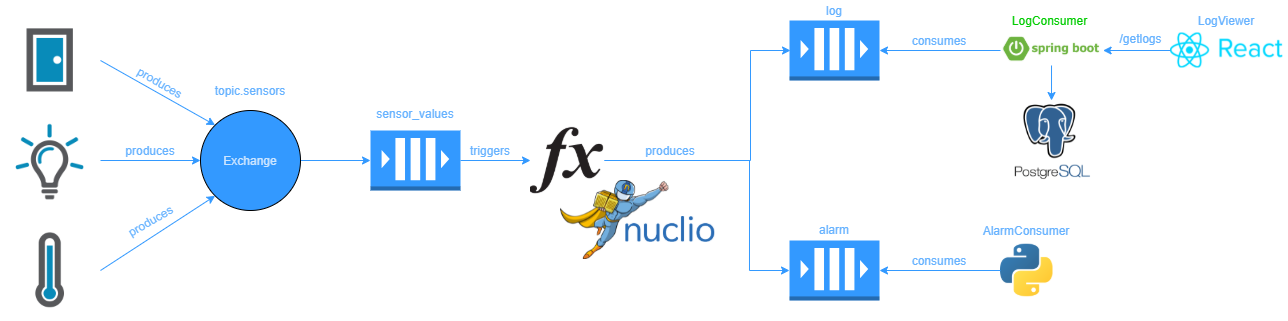

The diagram above was exported from draw.io. Its source (the exported page's mxGraphModel, read from the mxfile embedded in the PNG):
<mxGraphModel dx="694" dy="344" grid="1" gridSize="10" guides="1" tooltips="1" connect="1" arrows="1" fold="1" page="1" pageScale="1" pageWidth="827" pageHeight="1169" math="0" shadow="0">
  <root>
    <mxCell id="0" />
    <mxCell id="1" parent="0" />
    <mxCell id="xIXh2-uNva7kpfW7ntXj-31" style="edgeStyle=orthogonalEdgeStyle;rounded=0;orthogonalLoop=1;jettySize=auto;html=1;exitX=1;exitY=0.5;exitDx=0;exitDy=0;exitPerimeter=0;fontColor=#CCE5FF;strokeColor=#3399FF;entryX=0;entryY=0.5;entryDx=0;entryDy=0;" edge="1" parent="1" source="xIXh2-uNva7kpfW7ntXj-1" target="xIXh2-uNva7kpfW7ntXj-21">
      <mxGeometry relative="1" as="geometry">
        <mxPoint x="580" y="180" as="targetPoint" />
      </mxGeometry>
    </mxCell>
    <mxCell id="xIXh2-uNva7kpfW7ntXj-1" value="" style="outlineConnect=0;dashed=0;verticalLabelPosition=bottom;verticalAlign=top;align=center;html=1;shape=mxgraph.aws3.queue;gradientColor=none;fillColor=#3399FF;" vertex="1" parent="1">
      <mxGeometry x="450" y="150" width="90" height="60" as="geometry" />
    </mxCell>
    <mxCell id="xIXh2-uNva7kpfW7ntXj-9" style="edgeStyle=orthogonalEdgeStyle;rounded=0;orthogonalLoop=1;jettySize=auto;html=1;exitX=1;exitY=0.5;exitDx=0;exitDy=0;entryX=0;entryY=0.5;entryDx=0;entryDy=0;fontColor=#FFFFCC;strokeColor=#3399FF;entryPerimeter=0;" edge="1" parent="1" source="xIXh2-uNva7kpfW7ntXj-4" target="xIXh2-uNva7kpfW7ntXj-1">
      <mxGeometry relative="1" as="geometry" />
    </mxCell>
    <mxCell id="xIXh2-uNva7kpfW7ntXj-4" value="Exchange" style="ellipse;whiteSpace=wrap;html=1;aspect=fixed;labelBackgroundColor=none;fillColor=#3399FF;fontColor=#CCE5FF;" vertex="1" parent="1">
      <mxGeometry x="280" y="130" width="100" height="100" as="geometry" />
    </mxCell>
    <mxCell id="xIXh2-uNva7kpfW7ntXj-8" value="" style="shape=image;verticalLabelPosition=bottom;labelBackgroundColor=#ffffff;verticalAlign=top;aspect=fixed;imageAspect=0;image=https://upload.wikimedia.org/wikipedia/commons/thumb/c/c3/Python-logo-notext.svg/768px-Python-logo-notext.svg.png;" vertex="1" parent="1">
      <mxGeometry x="1080" y="263.75" width="52.5" height="52.5" as="geometry" />
    </mxCell>
    <mxCell id="xIXh2-uNva7kpfW7ntXj-10" value="" style="shape=image;verticalLabelPosition=bottom;labelBackgroundColor=#ffffff;verticalAlign=top;aspect=fixed;imageAspect=0;image=https://2s1gag2bo3i2drxim2czewz1-wpengine.netdna-ssl.com/wp-content/uploads/2018/05/nuclio-big-logo-blue.png;" vertex="1" parent="1">
      <mxGeometry x="705.36" y="236" width="88.88" height="26" as="geometry" />
    </mxCell>
    <mxCell id="xIXh2-uNva7kpfW7ntXj-36" value="" style="edgeStyle=orthogonalEdgeStyle;rounded=0;orthogonalLoop=1;jettySize=auto;html=1;fontColor=#CCE5FF;strokeColor=#3399FF;" edge="1" parent="1" source="xIXh2-uNva7kpfW7ntXj-21">
      <mxGeometry relative="1" as="geometry">
        <mxPoint x="870" y="70" as="targetPoint" />
        <Array as="points">
          <mxPoint x="830" y="180" />
          <mxPoint x="830" y="70" />
        </Array>
      </mxGeometry>
    </mxCell>
    <mxCell id="xIXh2-uNva7kpfW7ntXj-21" value="" style="shape=image;html=1;verticalAlign=top;verticalLabelPosition=bottom;labelBackgroundColor=#ffffff;imageAspect=0;aspect=fixed;image=https://cdn0.iconfinder.com/data/icons/glyphpack/60/function-128.png;fontColor=#FFFFCC;fillColor=#FF6666;" vertex="1" parent="1">
      <mxGeometry x="610" y="143.12" width="73.76" height="73.76" as="geometry" />
    </mxCell>
    <mxCell id="xIXh2-uNva7kpfW7ntXj-24" value="" style="shape=image;verticalLabelPosition=bottom;labelBackgroundColor=#ffffff;verticalAlign=top;aspect=fixed;imageAspect=0;image=https://cpl.thalesgroup.com/sites/default/files/content/paragraphs/intro/2020-03/postgresql-logo.png;" vertex="1" parent="1">
      <mxGeometry x="1087.54" y="120" width="87.53" height="80" as="geometry" />
    </mxCell>
    <mxCell id="xIXh2-uNva7kpfW7ntXj-28" value="" style="shape=image;verticalLabelPosition=bottom;labelBackgroundColor=#ffffff;verticalAlign=top;aspect=fixed;imageAspect=0;image=https://alrtu.com/wp-content/uploads/2015/07/Elertus_Icon-Light_On.png;" vertex="1" parent="1">
      <mxGeometry x="80" y="130" width="100" height="100" as="geometry" />
    </mxCell>
    <mxCell id="xIXh2-uNva7kpfW7ntXj-29" value="" style="shape=image;verticalLabelPosition=bottom;labelBackgroundColor=#ffffff;verticalAlign=top;aspect=fixed;imageAspect=0;image=https://alrtu.com/wp-content/uploads/2015/07/Elertus_Icon-Temperature_High-150x150.png;" vertex="1" parent="1">
      <mxGeometry x="80" y="240" width="100" height="100" as="geometry" />
    </mxCell>
    <mxCell id="xIXh2-uNva7kpfW7ntXj-30" value="" style="shape=image;verticalLabelPosition=bottom;labelBackgroundColor=#ffffff;verticalAlign=top;aspect=fixed;imageAspect=0;image=https://alrtu.com/wp-content/uploads/2015/07/Elertus_Icon-Door_Open.png;" vertex="1" parent="1">
      <mxGeometry x="80" y="30" width="100" height="100" as="geometry" />
    </mxCell>
    <mxCell id="xIXh2-uNva7kpfW7ntXj-35" value="" style="shape=image;verticalLabelPosition=bottom;labelBackgroundColor=#ffffff;verticalAlign=top;aspect=fixed;imageAspect=0;image=https://2s1gag2bo3i2drxim2czewz1-wpengine.netdna-ssl.com/wp-content/uploads/2017/10/superman.png;" vertex="1" parent="1">
      <mxGeometry x="640" y="200" width="108.39" height="79" as="geometry" />
    </mxCell>
    <mxCell id="xIXh2-uNva7kpfW7ntXj-37" value="" style="endArrow=classic;html=1;fontColor=#CCE5FF;strokeColor=#3399FF;exitX=1;exitY=0.5;exitDx=0;exitDy=0;entryX=0;entryY=0;entryDx=0;entryDy=0;" edge="1" parent="1" source="xIXh2-uNva7kpfW7ntXj-30" target="xIXh2-uNva7kpfW7ntXj-4">
      <mxGeometry width="50" height="50" relative="1" as="geometry">
        <mxPoint x="390" y="310" as="sourcePoint" />
        <mxPoint x="440" y="260" as="targetPoint" />
      </mxGeometry>
    </mxCell>
    <mxCell id="xIXh2-uNva7kpfW7ntXj-38" value="" style="endArrow=classic;html=1;fontColor=#CCE5FF;strokeColor=#3399FF;entryX=0;entryY=0.5;entryDx=0;entryDy=0;exitX=1;exitY=0.5;exitDx=0;exitDy=0;" edge="1" parent="1" source="xIXh2-uNva7kpfW7ntXj-28" target="xIXh2-uNva7kpfW7ntXj-4">
      <mxGeometry width="50" height="50" relative="1" as="geometry">
        <mxPoint x="160" y="200" as="sourcePoint" />
        <mxPoint x="210" y="150" as="targetPoint" />
      </mxGeometry>
    </mxCell>
    <mxCell id="xIXh2-uNva7kpfW7ntXj-39" value="" style="endArrow=classic;html=1;fontColor=#CCE5FF;strokeColor=#3399FF;exitX=1;exitY=0.5;exitDx=0;exitDy=0;entryX=0;entryY=1;entryDx=0;entryDy=0;" edge="1" parent="1" source="xIXh2-uNva7kpfW7ntXj-29" target="xIXh2-uNva7kpfW7ntXj-4">
      <mxGeometry width="50" height="50" relative="1" as="geometry">
        <mxPoint x="390" y="310" as="sourcePoint" />
        <mxPoint x="440" y="260" as="targetPoint" />
      </mxGeometry>
    </mxCell>
    <mxCell id="xIXh2-uNva7kpfW7ntXj-40" value="" style="outlineConnect=0;dashed=0;verticalLabelPosition=bottom;verticalAlign=top;align=center;html=1;shape=mxgraph.aws3.queue;gradientColor=none;fillColor=#3399FF;" vertex="1" parent="1">
      <mxGeometry x="869" y="260" width="90" height="60" as="geometry" />
    </mxCell>
    <mxCell id="xIXh2-uNva7kpfW7ntXj-41" value="" style="outlineConnect=0;dashed=0;verticalLabelPosition=bottom;verticalAlign=top;align=center;html=1;shape=mxgraph.aws3.queue;gradientColor=none;fillColor=#3399FF;" vertex="1" parent="1">
      <mxGeometry x="869" y="40" width="90" height="60" as="geometry" />
    </mxCell>
    <mxCell id="xIXh2-uNva7kpfW7ntXj-42" value="" style="edgeStyle=orthogonalEdgeStyle;rounded=0;orthogonalLoop=1;jettySize=auto;html=1;fontColor=#CCE5FF;strokeColor=#3399FF;" edge="1" parent="1">
      <mxGeometry relative="1" as="geometry">
        <mxPoint x="829" y="180" as="sourcePoint" />
        <mxPoint x="869" y="290" as="targetPoint" />
        <Array as="points">
          <mxPoint x="829" y="290.06" />
        </Array>
      </mxGeometry>
    </mxCell>
    <mxCell id="xIXh2-uNva7kpfW7ntXj-44" value="" style="endArrow=classic;html=1;fontColor=#CCE5FF;strokeColor=#3399FF;exitX=1;exitY=0.5;exitDx=0;exitDy=0;exitPerimeter=0;entryX=1;entryY=0.5;entryDx=0;entryDy=0;entryPerimeter=0;" edge="1" parent="1" target="xIXh2-uNva7kpfW7ntXj-41">
      <mxGeometry width="50" height="50" relative="1" as="geometry">
        <mxPoint x="1080" y="70" as="sourcePoint" />
        <mxPoint x="910" y="230" as="targetPoint" />
      </mxGeometry>
    </mxCell>
    <mxCell id="xIXh2-uNva7kpfW7ntXj-45" value="" style="shape=image;verticalLabelPosition=bottom;labelBackgroundColor=#ffffff;verticalAlign=top;aspect=fixed;imageAspect=0;image=https://miro.medium.com/max/700/1*-uckV8DOh3l0bCvqZ73zYg.png;" vertex="1" parent="1">
      <mxGeometry x="1080" y="48" width="102.6" height="44" as="geometry" />
    </mxCell>
    <mxCell id="xIXh2-uNva7kpfW7ntXj-46" value="" style="endArrow=classic;html=1;fontColor=#CCE5FF;strokeColor=#3399FF;exitX=0.5;exitY=1;exitDx=0;exitDy=0;" edge="1" parent="1">
      <mxGeometry width="50" height="50" relative="1" as="geometry">
        <mxPoint x="1131.02" y="85" as="sourcePoint" />
        <mxPoint x="1131.02" y="120" as="targetPoint" />
      </mxGeometry>
    </mxCell>
    <mxCell id="xIXh2-uNva7kpfW7ntXj-49" value="" style="shape=image;verticalLabelPosition=bottom;labelBackgroundColor=#ffffff;verticalAlign=top;aspect=fixed;imageAspect=0;image=https://cdn.freelogovectors.net/wp-content/uploads/2018/12/react-logo.png;" vertex="1" parent="1">
      <mxGeometry x="1250" y="52.5" width="112.34" height="35" as="geometry" />
    </mxCell>
    <mxCell id="xIXh2-uNva7kpfW7ntXj-50" value="LogConsumer" style="text;html=1;strokeColor=none;fillColor=none;align=center;verticalAlign=middle;whiteSpace=wrap;rounded=0;labelBackgroundColor=none;fontColor=#00CC00;" vertex="1" parent="1">
      <mxGeometry x="1079.9999999999998" y="30" width="98.7" height="20" as="geometry" />
    </mxCell>
    <mxCell id="xIXh2-uNva7kpfW7ntXj-51" value="" style="endArrow=classic;html=1;fontColor=#00CC00;strokeColor=#3399FF;exitX=1;exitY=0.5;exitDx=0;exitDy=0;entryX=1;entryY=0.5;entryDx=0;entryDy=0;" edge="1" parent="1" target="xIXh2-uNva7kpfW7ntXj-45">
      <mxGeometry width="50" height="50" relative="1" as="geometry">
        <mxPoint x="1250" y="70" as="sourcePoint" />
        <mxPoint x="1250" y="70" as="targetPoint" />
      </mxGeometry>
    </mxCell>
    <mxCell id="xIXh2-uNva7kpfW7ntXj-52" value="LogViewer" style="text;html=1;strokeColor=none;fillColor=none;align=center;verticalAlign=middle;whiteSpace=wrap;rounded=0;labelBackgroundColor=none;fontColor=#66B2FF;" vertex="1" parent="1">
      <mxGeometry x="1246.05" y="30" width="120.25" height="20" as="geometry" />
    </mxCell>
    <mxCell id="xIXh2-uNva7kpfW7ntXj-55" value="AlarmConsumer" style="text;html=1;strokeColor=none;fillColor=none;align=center;verticalAlign=middle;whiteSpace=wrap;rounded=0;labelBackgroundColor=none;fontColor=#66B2FF;" vertex="1" parent="1">
      <mxGeometry x="1046.1299999999999" y="240" width="120.25" height="20" as="geometry" />
    </mxCell>
    <mxCell id="xIXh2-uNva7kpfW7ntXj-58" value="topic.sensors" style="text;html=1;strokeColor=none;fillColor=none;align=center;verticalAlign=middle;whiteSpace=wrap;rounded=0;labelBackgroundColor=none;fontColor=#66B2FF;" vertex="1" parent="1">
      <mxGeometry x="269.8799999999999" y="100" width="120.25" height="20" as="geometry" />
    </mxCell>
    <mxCell id="xIXh2-uNva7kpfW7ntXj-59" value="sensor_values" style="text;html=1;strokeColor=none;fillColor=none;align=center;verticalAlign=middle;whiteSpace=wrap;rounded=0;labelBackgroundColor=none;fontColor=#66B2FF;" vertex="1" parent="1">
      <mxGeometry x="434.8799999999999" y="123.12" width="120.25" height="20" as="geometry" />
    </mxCell>
    <mxCell id="xIXh2-uNva7kpfW7ntXj-60" value="log" style="text;html=1;strokeColor=none;fillColor=none;align=center;verticalAlign=middle;whiteSpace=wrap;rounded=0;labelBackgroundColor=none;fontColor=#66B2FF;" vertex="1" parent="1">
      <mxGeometry x="853.8799999999999" y="20" width="120.25" height="20" as="geometry" />
    </mxCell>
    <mxCell id="xIXh2-uNva7kpfW7ntXj-61" value="alarm" style="text;html=1;strokeColor=none;fillColor=none;align=center;verticalAlign=middle;whiteSpace=wrap;rounded=0;labelBackgroundColor=none;fontColor=#66B2FF;" vertex="1" parent="1">
      <mxGeometry x="853.8799999999999" y="239" width="120.25" height="20" as="geometry" />
    </mxCell>
    <mxCell id="xIXh2-uNva7kpfW7ntXj-62" value="/getlogs" style="text;html=1;align=center;verticalAlign=middle;resizable=0;points=[];autosize=1;strokeColor=none;fontColor=#66B2FF;" vertex="1" parent="1">
      <mxGeometry x="1190" y="48" width="60" height="20" as="geometry" />
    </mxCell>
    <mxCell id="xIXh2-uNva7kpfW7ntXj-63" value="produces" style="text;html=1;strokeColor=none;fillColor=none;align=center;verticalAlign=middle;whiteSpace=wrap;rounded=0;labelBackgroundColor=none;fontColor=#66B2FF;" vertex="1" parent="1">
      <mxGeometry x="689.68" y="160" width="120.25" height="20" as="geometry" />
    </mxCell>
    <mxCell id="xIXh2-uNva7kpfW7ntXj-64" value="produces" style="text;html=1;strokeColor=none;fillColor=none;align=center;verticalAlign=middle;whiteSpace=wrap;rounded=0;labelBackgroundColor=none;fontColor=#66B2FF;rotation=30;" vertex="1" parent="1">
      <mxGeometry x="180" y="92" width="120.25" height="20" as="geometry" />
    </mxCell>
    <mxCell id="xIXh2-uNva7kpfW7ntXj-65" value="produces" style="text;html=1;strokeColor=none;fillColor=none;align=center;verticalAlign=middle;whiteSpace=wrap;rounded=0;labelBackgroundColor=none;fontColor=#66B2FF;" vertex="1" parent="1">
      <mxGeometry x="170" y="160" width="120.25" height="20" as="geometry" />
    </mxCell>
    <mxCell id="xIXh2-uNva7kpfW7ntXj-66" value="produces" style="text;html=1;strokeColor=none;fillColor=none;align=center;verticalAlign=middle;whiteSpace=wrap;rounded=0;labelBackgroundColor=none;fontColor=#66B2FF;rotation=-30;" vertex="1" parent="1">
      <mxGeometry x="170" y="230" width="120.25" height="20" as="geometry" />
    </mxCell>
    <mxCell id="xIXh2-uNva7kpfW7ntXj-67" value="consumes" style="text;html=1;strokeColor=none;fillColor=none;align=center;verticalAlign=middle;whiteSpace=wrap;rounded=0;labelBackgroundColor=none;fontColor=#66B2FF;" vertex="1" parent="1">
      <mxGeometry x="958.9999999999999" y="50" width="120.25" height="20" as="geometry" />
    </mxCell>
    <mxCell id="xIXh2-uNva7kpfW7ntXj-70" value="consumes" style="text;html=1;strokeColor=none;fillColor=none;align=center;verticalAlign=middle;whiteSpace=wrap;rounded=0;labelBackgroundColor=none;fontColor=#66B2FF;" vertex="1" parent="1">
      <mxGeometry x="958.9999999999999" y="270" width="120.25" height="20" as="geometry" />
    </mxCell>
    <mxCell id="xIXh2-uNva7kpfW7ntXj-71" value="" style="endArrow=classic;html=1;fontColor=#66B2FF;strokeColor=#3399FF;exitX=1;exitY=0.5;exitDx=0;exitDy=0;exitPerimeter=0;entryX=1;entryY=0.5;entryDx=0;entryDy=0;entryPerimeter=0;" edge="1" parent="1" target="xIXh2-uNva7kpfW7ntXj-40">
      <mxGeometry width="50" height="50" relative="1" as="geometry">
        <mxPoint x="1080" y="290" as="sourcePoint" />
        <mxPoint x="970" y="230" as="targetPoint" />
      </mxGeometry>
    </mxCell>
    <mxCell id="xIXh2-uNva7kpfW7ntXj-72" value="triggers" style="text;html=1;strokeColor=none;fillColor=none;align=center;verticalAlign=middle;whiteSpace=wrap;rounded=0;labelBackgroundColor=none;fontColor=#66B2FF;" vertex="1" parent="1">
      <mxGeometry x="540" y="160" width="60" height="20" as="geometry" />
    </mxCell>
  </root>
</mxGraphModel>